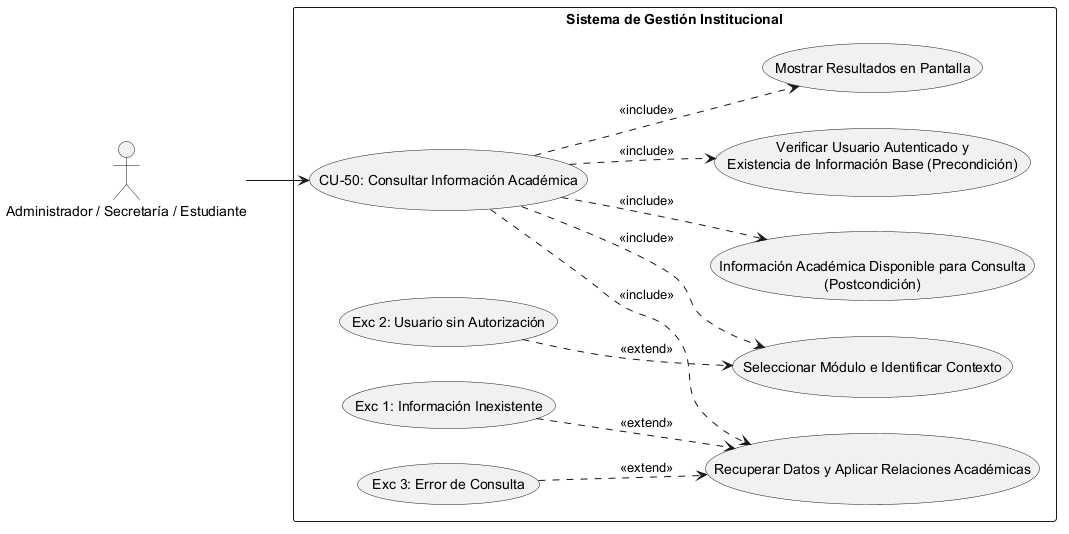

The diagram above was rendered by PlantUML. Its source (embedded in the PNG):
@startuml
left to right direction
skinparam packageStyle rectangle

' Definición de Actores
actor "Administrador / Secretaría / Estudiante" as Actor

rectangle "Sistema de Gestión Institucional" {
    
    ' Caso de Uso Principal
    usecase "CU-50: Consultar Información Académica" as CU50
    
    ' --- PRECONDICIONES ---
    usecase "Verificar Usuario Autenticado y\nExistencia de Información Base (Precondición)" as Precond
    
    ' --- SECUENCIA NORMAL ---
    usecase "Seleccionar Módulo e Identificar Contexto" as Sec1
    usecase "Recuperar Datos y Aplicar Relaciones Académicas" as Sec2
    usecase "Mostrar Resultados en Pantalla" as Sec3
    
    ' --- POSTCONDICIÓN ---
    usecase "Información Académica Disponible para Consulta\n(Postcondición)" as Post
    
    ' --- EXCEPCIONES ---
    usecase "Exc 2: Usuario sin Autorización" as Exc2
    usecase "Exc 1: Información Inexistente" as Exc1
    usecase "Exc 3: Error de Consulta" as Exc3

    ' Conexión del Actor al caso raíz
    Actor --> CU50

    ' Relaciones de Inclusión (Precondiciones, Secuencia Normal y Postcondición)
    CU50 ..> Precond : <<include>>
    CU50 ..> Sec1 : <<include>>
    CU50 ..> Sec2 : <<include>>
    CU50 ..> Sec3 : <<include>>
    CU50 ..> Post : <<include>>

    ' Relaciones de Extensión (Excepciones vinculadas al paso correspondiente)
    Exc2 ..> Sec1 : <<extend>>
    Exc1 ..> Sec2 : <<extend>>
    Exc3 ..> Sec2 : <<extend>>
}
@enduml